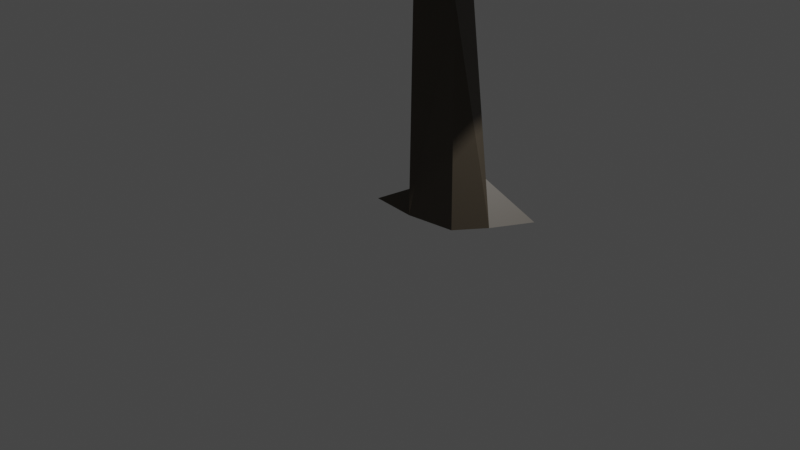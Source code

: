 # Source: round-tree-1.blend  (saved by Blender 2.92.15; exported with 4.5.12 LTS)
import bpy
from mathutils import Matrix  # noqa: F401  (used for matrix-valued properties, if any)

bpy.ops.wm.read_factory_settings(use_empty=True)
scene = bpy.context.scene
scene.name = 'Scene'

# ---- collections
col_collection = bpy.data.collections.new('Collection'); scene.collection.children.link(col_collection)

# ---- materials (node trees are filled in below, after node groups)
mat_0035_tan = bpy.data.materials.new('[0035_Tan]')
mat_0035_tan.diffuse_color = (0.2508, 0.1975, 0.1332, 1.0)
mat_0077_darkgreen_1 = bpy.data.materials.new('[0077_DarkGreen]1')
mat_0077_darkgreen_1.diffuse_color = (0.1905, 0.3158, 0.03026, 1.0)
mat_0134_dimgray = bpy.data.materials.new('[0134_DimGray]')
mat_0134_dimgray.diffuse_color = (0.142, 0.142, 0.142, 1.0)
mat_0014_darksalmon = bpy.data.materials.new('[0014_DarkSalmon]')
mat_0014_darksalmon.diffuse_color = (0.09152, 0.187, 0.1193, 1.0)

# ---- material node trees
mat_0035_tan.use_nodes = True; mat_0035_tan.node_tree.nodes.clear()
_N = mat_0035_tan.node_tree.nodes; _L = mat_0035_tan.node_tree.links
n0 = _N.new('ShaderNodeBsdfPrincipled'); n0.name = 'Principled BSDF'; n0.location = (10, 300)
n0.distribution = 'GGX'
n0.subsurface_method = 'BURLEY'
n0.inputs[0].default_value = (0.07782, 0.06227, 0.04328, 1.0)
n0.inputs[3].default_value = 1.45
n0.inputs[27].default_value = (0.0, 0.0, 0.0, 1.0)
n0.inputs[28].default_value = 1.0
n1 = _N.new('ShaderNodeOutputMaterial'); n1.name = 'Material Output'; n1.location = (300, 300)
_L.new(n0.outputs[0], n1.inputs[0])
n1.is_active_output = True
mat_0077_darkgreen_1.use_nodes = True; mat_0077_darkgreen_1.node_tree.nodes.clear()
_N = mat_0077_darkgreen_1.node_tree.nodes; _L = mat_0077_darkgreen_1.node_tree.links
n0 = _N.new('ShaderNodeBsdfPrincipled'); n0.name = 'Principled BSDF'; n0.location = (10, 300)
n0.distribution = 'GGX'
n0.subsurface_method = 'BURLEY'
n0.inputs[0].default_value = (0.02152, 0.1241, 0.01102, 1.0)
n0.inputs[3].default_value = 1.45
n0.inputs[27].default_value = (0.0, 0.0, 0.0, 1.0)
n0.inputs[28].default_value = 1.0
n1 = _N.new('ShaderNodeOutputMaterial'); n1.name = 'Material Output'; n1.location = (300, 300)
_L.new(n0.outputs[0], n1.inputs[0])
n1.is_active_output = True
mat_0134_dimgray.use_nodes = True; mat_0134_dimgray.node_tree.nodes.clear()
_N = mat_0134_dimgray.node_tree.nodes; _L = mat_0134_dimgray.node_tree.links
n0 = _N.new('ShaderNodeBsdfPrincipled'); n0.name = 'Principled BSDF'; n0.location = (10, 300)
n0.distribution = 'GGX'
n0.subsurface_method = 'BURLEY'
n0.inputs[0].default_value = (0.142, 0.142, 0.142, 1.0)
n0.inputs[3].default_value = 1.45
n0.inputs[27].default_value = (0.0, 0.0, 0.0, 1.0)
n0.inputs[28].default_value = 1.0
n1 = _N.new('ShaderNodeOutputMaterial'); n1.name = 'Material Output'; n1.location = (300, 300)
_L.new(n0.outputs[0], n1.inputs[0])
n1.is_active_output = True
mat_0014_darksalmon.use_nodes = True; mat_0014_darksalmon.node_tree.nodes.clear()
_N = mat_0014_darksalmon.node_tree.nodes; _L = mat_0014_darksalmon.node_tree.links
n0 = _N.new('ShaderNodeBsdfPrincipled'); n0.name = 'Principled BSDF'; n0.location = (10, 300)
n0.distribution = 'GGX'
n0.subsurface_method = 'BURLEY'
n0.inputs[0].default_value = (0.09152, 0.187, 0.1193, 1.0)
n0.inputs[3].default_value = 1.45
n0.inputs[27].default_value = (0.0, 0.0, 0.0, 1.0)
n0.inputs[28].default_value = 1.0
n1 = _N.new('ShaderNodeOutputMaterial'); n1.name = 'Material Output'; n1.location = (300, 300)
_L.new(n0.outputs[0], n1.inputs[0])
n1.is_active_output = True

# ---- world
world_world = bpy.data.worlds.new('World'); scene.world = world_world
world_world.use_nodes = True; world_world.node_tree.nodes.clear()
_N = world_world.node_tree.nodes; _L = world_world.node_tree.links
n0 = _N.new('ShaderNodeOutputWorld'); n0.name = 'World Output'; n0.location = (300, 300)
n1 = _N.new('ShaderNodeBackground'); n1.name = 'Background'; n1.location = (10, 300)
n1.inputs[0].default_value = (0.05088, 0.05088, 0.05088, 1.0)
_L.new(n1.outputs[0], n0.inputs[0])
n0.is_active_output = True
world_world.color = (0.05088, 0.05088, 0.05088)
world_world.use_sun_shadow = False
world_world.sun_shadow_jitter_overblur = 0.0

# ---- cameras
cam_camera = bpy.data.cameras.new('Camera')
cam_camera.clip_end = 100.0
cam_camera.ortho_scale = 7.314

# ---- lights
light_light = bpy.data.lights.new('Light', 'POINT')
light_light.transmission_factor = 0.0
light_light.energy = 1000.0
light_light.shadow_soft_size = 0.1
light_light.shadow_maximum_resolution = 0.006
light_light.use_absolute_resolution = True

# ---- meshes
me_sketchup = bpy.data.meshes.new('Sketchup')
me_sketchup.from_pydata([(-0.1948, 0.2502, 3.149), (-0.4603, 0.6819, 4.068), (0.05473, 0.1276, 2.264), (-0.2442, 0.2744, 3.325), (-0.4537, 0.3773, 4.068), (-0.2953, -1.218, 4.01), (-1.328, -0.8216, 4.01), (-0.321, -0.58, 3.779), (1.072, 0.1729, 3.066), (0.2098, 0.4616, 2.89), (1.143, 0.08006, 2.926), (-0.02723, 0.3814, 0.2546), (-0.5099, 0.1739, -6.317e-16), (0.009224, 0.1282, -8.347e-16), (-0.2655, 0.09359, 3.482), (-0.1758, 0.241, 3.467), (-0.2196, 0.6776, 3.625), (-0.7822, -0.3147, 3.93), (-1.073, 0.589, 3.93), (0.2863, 0.409, 2.634), (1.171, 0.1876, 2.761), (-0.3151, -0.01004, 3.609), (-0.5558, -0.3635, 4.051), (-0.4667, -0.424, 4.033), (-0.2072, 1.045, 4.199), (-0.8412, 0.7658, 3.663), (-0.1628, 1.17, 3.784), (-1.19, 0.07063, 4.821), (-1.29, -0.05796, 4.01), (-1.366, -0.6733, 4.821), (1.091, 0.2894, 3.93), (0.5433, -0.5585, 3.93), (-0.118, 0.2126, 3.166), (-0.1586, -0.1312, 3.448), (-0.6273, 1.133, 3.729), (-0.7533, 1.14, 3.742), (-0.6715, 1.075, 3.764), (0.4749, 0.7121, 0.4055), (0.9924, 0.9331, -8.347e-16), (0.3562, 0.8399, -9.701e-16), (0.1253, 0.6726, 2.81), (1.141, 0.2782, 2.781), (0.1948, 0.623, 2.581), (-0.5487, 0.9687, 3.49), (1.835, 0.04978, 3.405), (1.795, -0.01671, 3.573), (1.835, -0.04384, 3.475), (1.771, 0.09679, 3.561), (1.796, 0.1289, 3.461), (-0.7241, 1.228, 4.425), (-0.9235, 0.7949, 4.199), (2.345, -0.3774, 4.004), (1.623, -0.04506, 4.382), (1.238, -0.8816, 4.004), (-0.1379, 0.6196, 2.264), (-0.3037, 0.6517, 3.192), (-0.1392, 0.6511, 2.94), (-0.4595, 0.9616, 3.251), (-0.3799, 1.08, 3.266), (-0.3045, 1.6, 3.663), (-0.6197, 1.125, 3.511), (-0.9571, 1.768, 3.663), (0.3405, 1.378, 5.001), (-0.9971, 0.8437, 5.001), (0.003149, 0.4853, 5.454), (0.1396, 0.8286, 2.368), (0.7689, 0.5064, -8.347e-16), (-0.1397, 0.6605, 3.142), (-0.1415, 0.7035, 4.068), (1.921, 1.131, 3.112), (1.796, 0.1289, 2.858), (1.004, 0.6543, 3.112), (1.397, -0.9378, 3.112), (0.7241, -0.4334, 3.112), (0.252, -0.3945, 4.821), (-0.54, -0.5382, 5.164), (-0.4233, -1.251, 4.821), (-0.2573, 0.6466, 3.016), (-0.2438, 1.517, 4.199), (2.394, -0.2402, 3.112), (-0.9148, -0.1582, 5.001), (-0.4114, -0.4513, 3.962), (-0.5083, -0.3765, 3.932), (0.3968, 0.333, 2.264), (-0.2908, 0.2976, 4.068), (-0.1814, 0.2317, 4.821), (-1.26, 1.364, 3.663), (-1.226, 1.459, 4.199), (-0.396, 1.07, 3.427), (0.1723, 1.424, 3.93), (2.131, 1.057, 4.004), (-0.1227, 0.4412, 4.068), (0.2054, -0.1986, 4.01), (-0.3278, 0.2841, 4.01), (-0.8549, 1.801, 4.199), (-0.2568, -0.04203, 3.378), (-0.04786, 0.6958, -8.347e-16), (0.344, -0.6395, 5.001), (1.142, 0.7555, 4.004), (1.129, 0.3633, 3.081), (1.037, 0.09449, 5.001), (-0.1797, -0.1022, 3.582), (0.5464, 0.1968, -8.347e-16), (0.2693, 0.5045, 2.492), (0.6684, -0.263, 4.004)], [], [(0, 1, 2), (1, 0, 3), (1, 3, 4), (5, 6, 7), (8, 9, 10), (11, 12, 13), (3, 14, 15), (16, 17, 18), (10, 19, 20), (21, 22, 23), (24, 25, 26), (27, 28, 29), (30, 31, 16), (32, 33, 0), (34, 35, 36), (37, 38, 39), (40, 41, 42), (36, 35, 43), (44, 45, 46), (45, 44, 47), (47, 44, 48), (24, 49, 50), (22, 21, 14), (51, 52, 53), (1, 54, 2), (54, 1, 55), (56, 57, 58), (59, 60, 61), (62, 63, 64), (65, 37, 39), (65, 66, 37), (44, 10, 20), (56, 65, 54), (65, 56, 67), (65, 67, 68), (69, 70, 71), (70, 72, 73), (15, 33, 32), (74, 75, 76), (31, 17, 16), (56, 77, 57), (78, 24, 26), (79, 72, 70), (80, 17, 31), (81, 82, 33), (54, 13, 2), (45, 8, 46), (2, 13, 83), (15, 4, 3), (4, 15, 84), (57, 77, 55), (85, 27, 75), (61, 86, 87), (46, 8, 10), (58, 88, 67), (89, 16, 18), (60, 25, 86), (87, 86, 50), (69, 90, 79), (91, 2, 83), (92, 7, 93), (78, 61, 94), (32, 0, 2), (49, 94, 87), (7, 6, 28), (35, 34, 58), (50, 25, 24), (95, 82, 22), (11, 96, 12), (63, 89, 18), (35, 57, 43), (51, 72, 79), (67, 43, 55), (80, 31, 97), (20, 42, 41), (53, 72, 51), (90, 98, 52), (82, 95, 33), (48, 41, 99), (29, 6, 76), (26, 25, 60), (30, 100, 31), (90, 69, 98), (60, 86, 61), (85, 92, 93), (30, 16, 89), (18, 17, 80), (74, 76, 5), (99, 41, 40), (92, 5, 7), (58, 67, 56), (10, 9, 19), (101, 81, 33), (53, 73, 72), (54, 39, 96), (79, 70, 69), (14, 95, 22), (100, 62, 64), (99, 9, 8), (51, 90, 52), (3, 0, 14), (83, 13, 102), (0, 95, 14), (74, 85, 75), (47, 99, 8), (59, 78, 26), (20, 19, 103), (101, 21, 23), (76, 75, 29), (97, 64, 80), (76, 6, 5), (81, 22, 82), (22, 81, 23), (62, 100, 30), (85, 28, 27), (34, 36, 88), (33, 95, 0), (49, 87, 50), (36, 43, 88), (15, 21, 101), (70, 73, 71), (47, 48, 99), (54, 11, 13), (11, 54, 96), (64, 63, 80), (19, 91, 83), (91, 19, 9), (91, 9, 68), (55, 68, 67), (68, 55, 1), (54, 77, 56), (77, 54, 55), (4, 68, 1), (68, 4, 84), (68, 84, 91), (63, 18, 80), (62, 89, 63), (98, 73, 104), (45, 47, 8), (83, 103, 19), (103, 83, 65), (103, 65, 42), (42, 65, 40), (40, 65, 68), (68, 9, 40), (104, 73, 53), (46, 10, 44), (78, 94, 49), (15, 14, 21), (90, 51, 79), (28, 6, 29), (41, 48, 20), (34, 88, 58), (7, 28, 93), (65, 83, 66), (15, 101, 33), (24, 78, 49), (75, 27, 29), (98, 69, 71), (67, 88, 43), (52, 98, 104), (52, 104, 53), (100, 97, 31), (86, 25, 50), (101, 23, 81), (89, 62, 30), (94, 61, 87), (100, 64, 97), (38, 37, 66), (48, 44, 20), (66, 83, 102), (99, 40, 9), (85, 74, 92), (26, 60, 59), (20, 103, 42), (65, 39, 54), (92, 74, 5), (35, 58, 57), (85, 93, 28), (98, 71, 73), (91, 32, 2), (32, 91, 15), (15, 91, 84), (43, 57, 55), (78, 59, 61)])
me_sketchup.polygons.foreach_set('material_index', [0, 0, 0, 1, 0, 0, 0, 1, 0, 0, 1, 1, 1, 0, 0, 0, 0, 0, 0, 0, 0, 1, 0, 1, 0, 0, 0, 1, 1, 0, 0, 0, 0, 0, 0, 1, 1, 0, 1, 1, 0, 1, 1, 1, 0, 0, 0, 0, 0, 0, 0, 1, 1, 0, 0, 1, 1, 1, 1, 0, 1, 1, 0, 1, 1, 0, 1, 0, 0, 1, 0, 1, 0, 1, 0, 1, 1, 0, 0, 1, 1, 1, 1, 1, 1, 1, 1, 1, 0, 1, 0, 0, 0, 1, 0, 1, 0, 1, 0, 1, 0, 0, 0, 1, 0, 1, 0, 0, 1, 1, 1, 0, 0, 1, 1, 0, 0, 1, 0, 0, 1, 0, 0, 0, 1, 0, 0, 0, 0, 0, 0, 0, 0, 0, 0, 1, 1, 1, 0, 0, 0, 0, 0, 0, 0, 1, 0, 1, 0, 1, 1, 0, 0, 1, 0, 0, 1, 1, 1, 0, 1, 1, 1, 1, 0, 1, 1, 1, 0, 0, 0, 0, 1, 1, 0, 0, 1, 0, 1, 1, 0, 0, 0, 0, 1])
me_sketchup.materials.append(mat_0035_tan)
me_sketchup.materials.append(mat_0077_darkgreen_1)
me_sketchup.materials.append(mat_0134_dimgray)
me_sketchup.materials.append(mat_0077_darkgreen_1)
me_sketchup.materials.append(mat_0014_darksalmon)
me_sketchup.use_remesh_fix_poles = True
me_sketchup.use_remesh_preserve_attributes = False
me_sketchup.use_mirror_vertex_groups = False
me_sketchup.update()

# ---- objects
ob_light = bpy.data.objects.new('Light', light_light)
ob_camera = bpy.data.objects.new('Camera', cam_camera)
ob_sketchup = bpy.data.objects.new('Sketchup', me_sketchup)

# ---- transforms, parenting, visibility, modifiers, constraints
ob_light.location = (4.076, 1.005, 5.904)
ob_light.rotation_euler = (0.6503, 0.05522, 1.866)
ob_light.lock_rotations_4d = False
ob_light.empty_display_type = 'ARROWS'
ob_light.color = (0.0, 0.0, 0.0, 0.0)
ob_light.lineart.crease_threshold = 0.0
ob_camera.location = (7.359, -6.926, 4.958)
ob_camera.rotation_euler = (1.109, 0.0, 0.8149)
ob_camera.lock_rotations_4d = False
ob_camera.empty_display_type = 'ARROWS'
ob_camera.color = (0.0, 0.0, 0.0, 0.0)
ob_camera.display_type = 'WIRE'
ob_camera.lineart.crease_threshold = 0.0
ob_sketchup.location = (0.0, 0.0, 0.0)
ob_sketchup.lineart.crease_threshold = 0.0

# ---- collection membership
col_collection.objects.link(ob_light)
col_collection.objects.link(ob_camera)
col_collection.objects.link(ob_sketchup)

# ---- scene / render settings (as saved in the file)
scene.camera = ob_camera
scene.frame_start = 1; scene.frame_end = 250; scene.frame_set(1)
scene.render.engine = 'CYCLES'
scene.cycles.use_denoising = False
scene.cycles.samples = 128
scene.cycles.sampling_pattern = 'TABULATED_SOBOL'
scene.cycles.use_adaptive_sampling = False
scene.cycles.use_light_tree = False
scene.view_settings.view_transform = 'Filmic'
bpy.context.view_layer.update()
